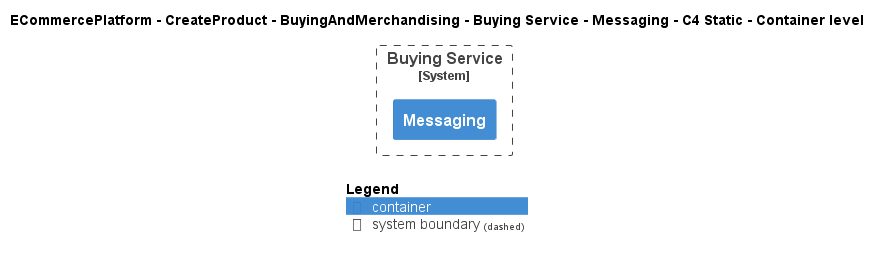

The diagram above was rendered by PlantUML. Its source (embedded in the PNG):
@startuml
!include ..\..\..\..\..\..\..\.c4s\C4_Container.puml

AddElementTag("c4interflow:lifecycle:new", $bgColor=green, $fontColor=#ffffff, $borderColor=green, $shadowing="False")
AddElementTag("c4interflow:lifecycle:changed", $bgColor=orange, $fontColor=#ffffff, $borderColor=orange, $shadowing="False")
AddElementTag("c4interflow:lifecycle:removed", $bgColor=red, $fontColor=#ffffff, $borderColor=red, $shadowing="False")

AddRelTag("c4interflow:lifecycle:new", $textColor=green, $lineColor=green)
AddRelTag("c4interflow:lifecycle:changed", $textColor=orange, $lineColor=orange)
AddRelTag("c4interflow:lifecycle:removed", $textColor=red, $lineColor=red)

SHOW_PERSON_PORTRAIT()
LAYOUT_TOP_DOWN()

skinparam linetype polyline

title ECommercePlatform - CreateProduct - BuyingAndMerchandising - Buying Service - Messaging - C4 Static - Container level


System_Boundary(ECommercePlatform.CreateProduct.BuyingAndMerchandising.SoftwareSystems.BuyingService, "Buying Service") {
    Container(ECommercePlatform.CreateProduct.BuyingAndMerchandising.SoftwareSystems.BuyingService.Containers.Messaging, "Messaging", "", "")
}



SHOW_LEGEND()
@enduml